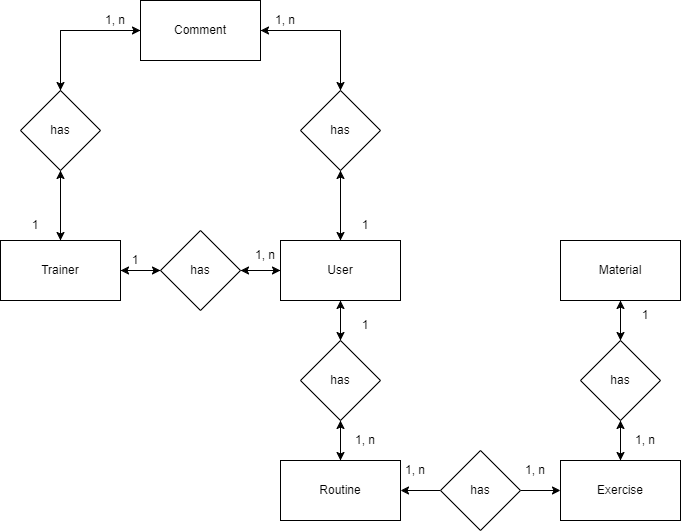

The diagram above was exported from draw.io. Its source (the exported page's mxGraphModel, read from the mxfile embedded in the PNG):
<mxGraphModel dx="1008" dy="545" grid="1" gridSize="10" guides="1" tooltips="1" connect="1" arrows="1" fold="1" page="1" pageScale="1" pageWidth="850" pageHeight="1100" math="0" shadow="0" extFonts="Permanent Marker^https://fonts.googleapis.com/css?family=Permanent+Marker">
  <root>
    <mxCell id="0" />
    <mxCell id="1" parent="0" />
    <mxCell id="ii7aEegBj3bxsYo1d3s3-8" style="edgeStyle=orthogonalEdgeStyle;rounded=0;orthogonalLoop=1;jettySize=auto;html=1;exitX=0;exitY=0.5;exitDx=0;exitDy=0;entryX=1;entryY=0.5;entryDx=0;entryDy=0;" parent="1" source="ii7aEegBj3bxsYo1d3s3-1" target="ii7aEegBj3bxsYo1d3s3-2" edge="1">
      <mxGeometry relative="1" as="geometry" />
    </mxCell>
    <mxCell id="ii7aEegBj3bxsYo1d3s3-59" style="edgeStyle=orthogonalEdgeStyle;rounded=0;orthogonalLoop=1;jettySize=auto;html=1;entryX=0.5;entryY=0;entryDx=0;entryDy=0;" parent="1" source="ii7aEegBj3bxsYo1d3s3-1" target="ii7aEegBj3bxsYo1d3s3-41" edge="1">
      <mxGeometry relative="1" as="geometry" />
    </mxCell>
    <mxCell id="UIsjZyYRYlNA3fUqdiUg-15" style="edgeStyle=orthogonalEdgeStyle;rounded=0;orthogonalLoop=1;jettySize=auto;html=1;entryX=0.5;entryY=1;entryDx=0;entryDy=0;" edge="1" parent="1" source="ii7aEegBj3bxsYo1d3s3-1" target="UIsjZyYRYlNA3fUqdiUg-1">
      <mxGeometry relative="1" as="geometry">
        <mxPoint x="400" y="190" as="targetPoint" />
      </mxGeometry>
    </mxCell>
    <mxCell id="ii7aEegBj3bxsYo1d3s3-1" value="User" style="rounded=0;whiteSpace=wrap;html=1;" parent="1" vertex="1">
      <mxGeometry x="340" y="250" width="120" height="60" as="geometry" />
    </mxCell>
    <mxCell id="ii7aEegBj3bxsYo1d3s3-7" style="edgeStyle=orthogonalEdgeStyle;rounded=0;orthogonalLoop=1;jettySize=auto;html=1;exitX=1;exitY=0.5;exitDx=0;exitDy=0;entryX=0;entryY=0.5;entryDx=0;entryDy=0;" parent="1" source="ii7aEegBj3bxsYo1d3s3-2" target="ii7aEegBj3bxsYo1d3s3-1" edge="1">
      <mxGeometry relative="1" as="geometry" />
    </mxCell>
    <mxCell id="ii7aEegBj3bxsYo1d3s3-64" style="edgeStyle=orthogonalEdgeStyle;rounded=0;orthogonalLoop=1;jettySize=auto;html=1;entryX=1;entryY=0.5;entryDx=0;entryDy=0;" parent="1" source="ii7aEegBj3bxsYo1d3s3-2" target="ii7aEegBj3bxsYo1d3s3-3" edge="1">
      <mxGeometry relative="1" as="geometry" />
    </mxCell>
    <mxCell id="ii7aEegBj3bxsYo1d3s3-2" value="has" style="rhombus;whiteSpace=wrap;html=1;" parent="1" vertex="1">
      <mxGeometry x="220" y="240" width="80" height="80" as="geometry" />
    </mxCell>
    <mxCell id="ii7aEegBj3bxsYo1d3s3-6" style="edgeStyle=orthogonalEdgeStyle;rounded=0;orthogonalLoop=1;jettySize=auto;html=1;exitX=1;exitY=0.5;exitDx=0;exitDy=0;" parent="1" source="ii7aEegBj3bxsYo1d3s3-3" target="ii7aEegBj3bxsYo1d3s3-2" edge="1">
      <mxGeometry relative="1" as="geometry" />
    </mxCell>
    <mxCell id="UIsjZyYRYlNA3fUqdiUg-16" style="edgeStyle=orthogonalEdgeStyle;rounded=0;orthogonalLoop=1;jettySize=auto;html=1;entryX=0.5;entryY=1;entryDx=0;entryDy=0;" edge="1" parent="1" source="ii7aEegBj3bxsYo1d3s3-3" target="ii7aEegBj3bxsYo1d3s3-18">
      <mxGeometry relative="1" as="geometry" />
    </mxCell>
    <mxCell id="ii7aEegBj3bxsYo1d3s3-3" value="Trainer" style="rounded=0;whiteSpace=wrap;html=1;" parent="1" vertex="1">
      <mxGeometry x="60" y="250" width="120" height="60" as="geometry" />
    </mxCell>
    <mxCell id="ii7aEegBj3bxsYo1d3s3-20" style="edgeStyle=orthogonalEdgeStyle;rounded=0;orthogonalLoop=1;jettySize=auto;html=1;exitX=0.5;exitY=0;exitDx=0;exitDy=0;entryX=0.5;entryY=0;entryDx=0;entryDy=0;" parent="1" source="ii7aEegBj3bxsYo1d3s3-18" target="ii7aEegBj3bxsYo1d3s3-18" edge="1">
      <mxGeometry relative="1" as="geometry" />
    </mxCell>
    <mxCell id="UIsjZyYRYlNA3fUqdiUg-7" style="edgeStyle=orthogonalEdgeStyle;rounded=0;orthogonalLoop=1;jettySize=auto;html=1;entryX=0.5;entryY=0;entryDx=0;entryDy=0;" edge="1" parent="1" source="ii7aEegBj3bxsYo1d3s3-18" target="ii7aEegBj3bxsYo1d3s3-3">
      <mxGeometry relative="1" as="geometry" />
    </mxCell>
    <mxCell id="ii7aEegBj3bxsYo1d3s3-18" value="has" style="rhombus;whiteSpace=wrap;html=1;" parent="1" vertex="1">
      <mxGeometry x="80" y="100" width="80" height="80" as="geometry" />
    </mxCell>
    <mxCell id="UIsjZyYRYlNA3fUqdiUg-13" style="edgeStyle=orthogonalEdgeStyle;rounded=0;orthogonalLoop=1;jettySize=auto;html=1;entryX=0.5;entryY=0;entryDx=0;entryDy=0;" edge="1" parent="1" source="ii7aEegBj3bxsYo1d3s3-19" target="ii7aEegBj3bxsYo1d3s3-18">
      <mxGeometry relative="1" as="geometry">
        <mxPoint x="60" y="40" as="targetPoint" />
        <Array as="points">
          <mxPoint x="120" y="40" />
        </Array>
      </mxGeometry>
    </mxCell>
    <mxCell id="ii7aEegBj3bxsYo1d3s3-19" value="Comment" style="rounded=0;whiteSpace=wrap;html=1;" parent="1" vertex="1">
      <mxGeometry x="200" y="10" width="120" height="60" as="geometry" />
    </mxCell>
    <mxCell id="ii7aEegBj3bxsYo1d3s3-25" value="1, n" style="text;strokeColor=none;align=center;fillColor=none;html=1;verticalAlign=middle;whiteSpace=wrap;rounded=0;" parent="1" vertex="1">
      <mxGeometry x="310" y="255" width="30" height="20" as="geometry" />
    </mxCell>
    <mxCell id="ii7aEegBj3bxsYo1d3s3-28" value="1" style="text;strokeColor=none;align=center;fillColor=none;html=1;verticalAlign=middle;whiteSpace=wrap;rounded=0;" parent="1" vertex="1">
      <mxGeometry x="180" y="265" width="30" height="10" as="geometry" />
    </mxCell>
    <mxCell id="ii7aEegBj3bxsYo1d3s3-61" style="edgeStyle=orthogonalEdgeStyle;rounded=0;orthogonalLoop=1;jettySize=auto;html=1;entryX=0.5;entryY=1;entryDx=0;entryDy=0;" parent="1" source="ii7aEegBj3bxsYo1d3s3-32" target="ii7aEegBj3bxsYo1d3s3-41" edge="1">
      <mxGeometry relative="1" as="geometry" />
    </mxCell>
    <mxCell id="ii7aEegBj3bxsYo1d3s3-32" value="Routine" style="rounded=0;whiteSpace=wrap;html=1;" parent="1" vertex="1">
      <mxGeometry x="340" y="470" width="120" height="60" as="geometry" />
    </mxCell>
    <mxCell id="ii7aEegBj3bxsYo1d3s3-39" value="1" style="text;strokeColor=none;align=center;fillColor=none;html=1;verticalAlign=middle;whiteSpace=wrap;rounded=0;" parent="1" vertex="1">
      <mxGeometry x="410" y="330" width="30" height="10" as="geometry" />
    </mxCell>
    <mxCell id="ii7aEegBj3bxsYo1d3s3-40" value="1, n" style="text;strokeColor=none;align=center;fillColor=none;html=1;verticalAlign=middle;whiteSpace=wrap;rounded=0;" parent="1" vertex="1">
      <mxGeometry x="410" y="440" width="30" height="20" as="geometry" />
    </mxCell>
    <mxCell id="ii7aEegBj3bxsYo1d3s3-58" style="edgeStyle=orthogonalEdgeStyle;rounded=0;orthogonalLoop=1;jettySize=auto;html=1;" parent="1" source="ii7aEegBj3bxsYo1d3s3-41" target="ii7aEegBj3bxsYo1d3s3-1" edge="1">
      <mxGeometry relative="1" as="geometry" />
    </mxCell>
    <mxCell id="ii7aEegBj3bxsYo1d3s3-60" style="edgeStyle=orthogonalEdgeStyle;rounded=0;orthogonalLoop=1;jettySize=auto;html=1;" parent="1" source="ii7aEegBj3bxsYo1d3s3-41" target="ii7aEegBj3bxsYo1d3s3-32" edge="1">
      <mxGeometry relative="1" as="geometry" />
    </mxCell>
    <mxCell id="ii7aEegBj3bxsYo1d3s3-41" value="has" style="rhombus;whiteSpace=wrap;html=1;" parent="1" vertex="1">
      <mxGeometry x="360" y="350" width="80" height="80" as="geometry" />
    </mxCell>
    <mxCell id="ii7aEegBj3bxsYo1d3s3-68" style="edgeStyle=orthogonalEdgeStyle;rounded=0;orthogonalLoop=1;jettySize=auto;html=1;" parent="1" source="ii7aEegBj3bxsYo1d3s3-44" target="ii7aEegBj3bxsYo1d3s3-65" edge="1">
      <mxGeometry relative="1" as="geometry" />
    </mxCell>
    <mxCell id="ii7aEegBj3bxsYo1d3s3-44" value="Exercise" style="rounded=0;whiteSpace=wrap;html=1;" parent="1" vertex="1">
      <mxGeometry x="620" y="470" width="120" height="60" as="geometry" />
    </mxCell>
    <mxCell id="ii7aEegBj3bxsYo1d3s3-69" style="edgeStyle=orthogonalEdgeStyle;rounded=0;orthogonalLoop=1;jettySize=auto;html=1;" parent="1" source="ii7aEegBj3bxsYo1d3s3-49" target="ii7aEegBj3bxsYo1d3s3-65" edge="1">
      <mxGeometry relative="1" as="geometry" />
    </mxCell>
    <mxCell id="ii7aEegBj3bxsYo1d3s3-49" value="Material" style="rounded=0;whiteSpace=wrap;html=1;" parent="1" vertex="1">
      <mxGeometry x="620" y="250" width="120" height="60" as="geometry" />
    </mxCell>
    <mxCell id="ii7aEegBj3bxsYo1d3s3-67" style="edgeStyle=orthogonalEdgeStyle;rounded=0;orthogonalLoop=1;jettySize=auto;html=1;entryX=0.5;entryY=0;entryDx=0;entryDy=0;" parent="1" source="ii7aEegBj3bxsYo1d3s3-65" target="ii7aEegBj3bxsYo1d3s3-44" edge="1">
      <mxGeometry relative="1" as="geometry" />
    </mxCell>
    <mxCell id="ii7aEegBj3bxsYo1d3s3-70" style="edgeStyle=orthogonalEdgeStyle;rounded=0;orthogonalLoop=1;jettySize=auto;html=1;entryX=0.5;entryY=1;entryDx=0;entryDy=0;" parent="1" source="ii7aEegBj3bxsYo1d3s3-65" target="ii7aEegBj3bxsYo1d3s3-49" edge="1">
      <mxGeometry relative="1" as="geometry" />
    </mxCell>
    <mxCell id="ii7aEegBj3bxsYo1d3s3-65" value="has" style="rhombus;whiteSpace=wrap;html=1;" parent="1" vertex="1">
      <mxGeometry x="640" y="350" width="80" height="80" as="geometry" />
    </mxCell>
    <mxCell id="ii7aEegBj3bxsYo1d3s3-72" style="edgeStyle=orthogonalEdgeStyle;rounded=0;orthogonalLoop=1;jettySize=auto;html=1;entryX=1;entryY=0.5;entryDx=0;entryDy=0;" parent="1" source="ii7aEegBj3bxsYo1d3s3-71" target="ii7aEegBj3bxsYo1d3s3-32" edge="1">
      <mxGeometry relative="1" as="geometry" />
    </mxCell>
    <mxCell id="ii7aEegBj3bxsYo1d3s3-73" style="edgeStyle=orthogonalEdgeStyle;rounded=0;orthogonalLoop=1;jettySize=auto;html=1;entryX=0;entryY=0.5;entryDx=0;entryDy=0;" parent="1" source="ii7aEegBj3bxsYo1d3s3-71" target="ii7aEegBj3bxsYo1d3s3-44" edge="1">
      <mxGeometry relative="1" as="geometry" />
    </mxCell>
    <mxCell id="ii7aEegBj3bxsYo1d3s3-71" value="has" style="rhombus;whiteSpace=wrap;html=1;" parent="1" vertex="1">
      <mxGeometry x="500" y="460" width="80" height="80" as="geometry" />
    </mxCell>
    <mxCell id="ii7aEegBj3bxsYo1d3s3-74" value="1, n" style="text;strokeColor=none;align=center;fillColor=none;html=1;verticalAlign=middle;whiteSpace=wrap;rounded=0;" parent="1" vertex="1">
      <mxGeometry x="580" y="470" width="30" height="20" as="geometry" />
    </mxCell>
    <mxCell id="ii7aEegBj3bxsYo1d3s3-75" value="1, n" style="text;strokeColor=none;align=center;fillColor=none;html=1;verticalAlign=middle;whiteSpace=wrap;rounded=0;" parent="1" vertex="1">
      <mxGeometry x="460" y="470" width="30" height="20" as="geometry" />
    </mxCell>
    <mxCell id="ii7aEegBj3bxsYo1d3s3-76" value="1" style="text;strokeColor=none;align=center;fillColor=none;html=1;verticalAlign=middle;whiteSpace=wrap;rounded=0;" parent="1" vertex="1">
      <mxGeometry x="690" y="320" width="30" height="10" as="geometry" />
    </mxCell>
    <mxCell id="ii7aEegBj3bxsYo1d3s3-77" value="1, n" style="text;strokeColor=none;align=center;fillColor=none;html=1;verticalAlign=middle;whiteSpace=wrap;rounded=0;" parent="1" vertex="1">
      <mxGeometry x="690" y="440" width="30" height="20" as="geometry" />
    </mxCell>
    <mxCell id="UIsjZyYRYlNA3fUqdiUg-11" style="edgeStyle=orthogonalEdgeStyle;rounded=0;orthogonalLoop=1;jettySize=auto;html=1;entryX=0.5;entryY=0;entryDx=0;entryDy=0;" edge="1" parent="1" source="UIsjZyYRYlNA3fUqdiUg-1" target="ii7aEegBj3bxsYo1d3s3-1">
      <mxGeometry relative="1" as="geometry" />
    </mxCell>
    <mxCell id="UIsjZyYRYlNA3fUqdiUg-14" style="edgeStyle=orthogonalEdgeStyle;rounded=0;orthogonalLoop=1;jettySize=auto;html=1;entryX=1;entryY=0.5;entryDx=0;entryDy=0;" edge="1" parent="1" source="UIsjZyYRYlNA3fUqdiUg-1" target="ii7aEegBj3bxsYo1d3s3-19">
      <mxGeometry relative="1" as="geometry">
        <mxPoint x="400" as="targetPoint" />
        <Array as="points">
          <mxPoint x="400" y="40" />
        </Array>
      </mxGeometry>
    </mxCell>
    <mxCell id="UIsjZyYRYlNA3fUqdiUg-1" value="has" style="rhombus;whiteSpace=wrap;html=1;" vertex="1" parent="1">
      <mxGeometry x="360" y="100" width="80" height="80" as="geometry" />
    </mxCell>
    <mxCell id="UIsjZyYRYlNA3fUqdiUg-3" value="" style="endArrow=none;html=1;rounded=0;" edge="1" parent="1">
      <mxGeometry width="50" height="50" relative="1" as="geometry">
        <mxPoint x="120" y="100" as="sourcePoint" />
        <mxPoint x="120" y="40" as="targetPoint" />
      </mxGeometry>
    </mxCell>
    <mxCell id="UIsjZyYRYlNA3fUqdiUg-5" value="" style="endArrow=classic;html=1;rounded=0;entryX=0;entryY=0.5;entryDx=0;entryDy=0;" edge="1" parent="1" target="ii7aEegBj3bxsYo1d3s3-19">
      <mxGeometry width="50" height="50" relative="1" as="geometry">
        <mxPoint x="120" y="40" as="sourcePoint" />
        <mxPoint x="170" y="-10" as="targetPoint" />
      </mxGeometry>
    </mxCell>
    <mxCell id="UIsjZyYRYlNA3fUqdiUg-9" value="" style="endArrow=none;html=1;rounded=0;" edge="1" parent="1">
      <mxGeometry width="50" height="50" relative="1" as="geometry">
        <mxPoint x="320" y="40" as="sourcePoint" />
        <mxPoint x="400" y="40" as="targetPoint" />
      </mxGeometry>
    </mxCell>
    <mxCell id="UIsjZyYRYlNA3fUqdiUg-10" value="" style="endArrow=classic;html=1;rounded=0;entryX=0.5;entryY=0;entryDx=0;entryDy=0;" edge="1" parent="1" target="UIsjZyYRYlNA3fUqdiUg-1">
      <mxGeometry width="50" height="50" relative="1" as="geometry">
        <mxPoint x="400" y="40" as="sourcePoint" />
        <mxPoint x="450" y="-10" as="targetPoint" />
        <Array as="points">
          <mxPoint x="400" y="70" />
        </Array>
      </mxGeometry>
    </mxCell>
    <mxCell id="UIsjZyYRYlNA3fUqdiUg-17" value="1, n" style="text;strokeColor=none;align=center;fillColor=none;html=1;verticalAlign=middle;whiteSpace=wrap;rounded=0;" vertex="1" parent="1">
      <mxGeometry x="160" y="20" width="30" height="20" as="geometry" />
    </mxCell>
    <mxCell id="UIsjZyYRYlNA3fUqdiUg-18" value="1" style="text;strokeColor=none;align=center;fillColor=none;html=1;verticalAlign=middle;whiteSpace=wrap;rounded=0;" vertex="1" parent="1">
      <mxGeometry x="80" y="230" width="30" height="10" as="geometry" />
    </mxCell>
    <mxCell id="UIsjZyYRYlNA3fUqdiUg-19" value="1" style="text;strokeColor=none;align=center;fillColor=none;html=1;verticalAlign=middle;whiteSpace=wrap;rounded=0;" vertex="1" parent="1">
      <mxGeometry x="410" y="230" width="30" height="10" as="geometry" />
    </mxCell>
    <mxCell id="UIsjZyYRYlNA3fUqdiUg-20" value="1, n" style="text;strokeColor=none;align=center;fillColor=none;html=1;verticalAlign=middle;whiteSpace=wrap;rounded=0;" vertex="1" parent="1">
      <mxGeometry x="330" y="20" width="30" height="20" as="geometry" />
    </mxCell>
  </root>
</mxGraphModel>